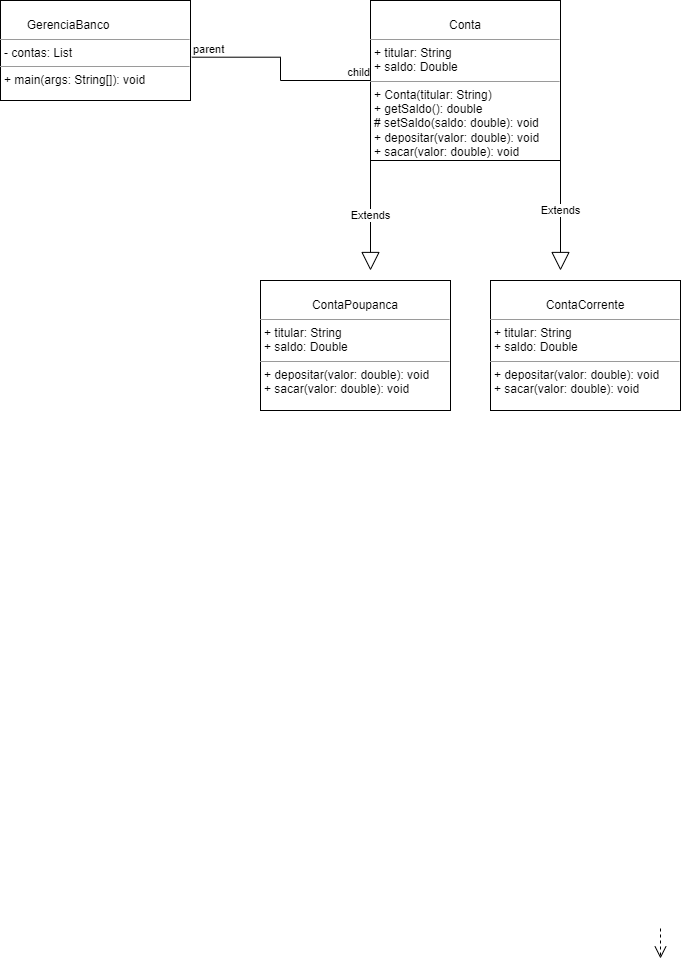

The diagram above was exported from draw.io. Its source (the exported page's mxGraphModel, read from the mxfile embedded in the PNG):
<mxGraphModel dx="1034" dy="519" grid="1" gridSize="10" guides="1" tooltips="1" connect="1" arrows="1" fold="1" page="1" pageScale="1" pageWidth="850" pageHeight="1100" background="none" math="0" shadow="0">
  <root>
    <mxCell id="0" />
    <mxCell id="1" parent="0" />
    <mxCell id="5d2195bd80daf111-39" style="edgeStyle=orthogonalEdgeStyle;rounded=0;html=1;dashed=1;labelBackgroundColor=none;startFill=0;endArrow=open;endFill=0;endSize=10;fontFamily=Verdana;fontSize=10;" parent="1" edge="1">
      <mxGeometry relative="1" as="geometry">
        <mxPoint x="730" y="948" as="sourcePoint" />
        <mxPoint x="730" y="978" as="targetPoint" />
      </mxGeometry>
    </mxCell>
    <mxCell id="5d2195bd80daf111-10" value="&lt;p style=&quot;margin:0px;margin-top:4px;text-align:center;&quot;&gt;&lt;br&gt;&lt;/p&gt;&lt;span style=&quot;&quot;&gt;&lt;span style=&quot;&quot;&gt;&amp;nbsp;&amp;nbsp;&amp;nbsp;&amp;nbsp;&lt;/span&gt;&lt;/span&gt;&lt;span style=&quot;&quot;&gt;&lt;span style=&quot;&quot;&gt;&amp;nbsp;&amp;nbsp;&amp;nbsp;&amp;nbsp;&lt;/span&gt;&lt;/span&gt;GerenciaBanco&lt;hr size=&quot;1&quot;&gt;&lt;p style=&quot;margin:0px;margin-left:4px;&quot;&gt;- contas: List&lt;br&gt;&lt;/p&gt;&lt;hr size=&quot;1&quot;&gt;&lt;p style=&quot;margin:0px;margin-left:4px;&quot;&gt;+ main(args: String[]): void&amp;nbsp;&lt;br&gt;&lt;/p&gt;&lt;div&gt;&lt;span style=&quot;color: rgb(13, 13, 13); font-family: Söhne, ui-sans-serif, system-ui, -apple-system, &amp;quot;Segoe UI&amp;quot;, Roboto, Ubuntu, Cantarell, &amp;quot;Noto Sans&amp;quot;, sans-serif, &amp;quot;Helvetica Neue&amp;quot;, Arial, &amp;quot;Apple Color Emoji&amp;quot;, &amp;quot;Segoe UI Emoji&amp;quot;, &amp;quot;Segoe UI Symbol&amp;quot;, &amp;quot;Noto Color Emoji&amp;quot;; font-size: 16px; background-color: rgb(255, 255, 255);&quot;&gt;&lt;br&gt;&lt;/span&gt;&lt;/div&gt;" style="verticalAlign=top;align=left;overflow=fill;fontSize=12;fontFamily=Helvetica;html=1;rounded=0;shadow=0;comic=0;labelBackgroundColor=none;strokeWidth=1" parent="1" vertex="1">
      <mxGeometry x="70" y="20" width="190" height="100" as="geometry" />
    </mxCell>
    <mxCell id="5d2195bd80daf111-18" value="&lt;p style=&quot;margin:0px;margin-top:4px;text-align:center;&quot;&gt;&lt;br&gt;Conta&lt;/p&gt;&lt;hr size=&quot;1&quot;&gt;&lt;p style=&quot;margin:0px;margin-left:4px;&quot;&gt;+ titular: String&lt;br&gt;+ saldo: Double&lt;/p&gt;&lt;hr size=&quot;1&quot;&gt;&lt;p style=&quot;margin:0px;margin-left:4px;&quot;&gt;+ Conta(titular: String)&lt;/p&gt;&lt;p style=&quot;margin:0px;margin-left:4px;&quot;&gt;+ getSaldo(): double&lt;/p&gt;&lt;p style=&quot;margin:0px;margin-left:4px;&quot;&gt;# setSaldo(saldo: double): void&lt;/p&gt;&lt;p style=&quot;margin:0px;margin-left:4px;&quot;&gt;+ depositar(valor: double): void&lt;/p&gt;&lt;p style=&quot;margin:0px;margin-left:4px;&quot;&gt;+ sacar(valor: double): void&lt;/p&gt;" style="verticalAlign=top;align=left;overflow=fill;fontSize=12;fontFamily=Helvetica;html=1;rounded=0;shadow=0;comic=0;labelBackgroundColor=none;strokeWidth=1" parent="1" vertex="1">
      <mxGeometry x="440" y="20" width="190" height="160" as="geometry" />
    </mxCell>
    <mxCell id="Z6aW7zxOKcw_wrC4KE6c-5" value="&lt;p style=&quot;margin:0px;margin-top:4px;text-align:center;&quot;&gt;&lt;br&gt;ContaCorrente&lt;br&gt;&lt;/p&gt;&lt;hr size=&quot;1&quot;&gt;&lt;p style=&quot;margin:0px;margin-left:4px;&quot;&gt;+ titular: String&lt;br&gt;+ saldo: Double&lt;/p&gt;&lt;hr size=&quot;1&quot;&gt;&lt;p style=&quot;border-color: var(--border-color); margin: 0px 0px 0px 4px;&quot;&gt;+ depositar(valor: double): void&lt;/p&gt;&lt;p style=&quot;border-color: var(--border-color); margin: 0px 0px 0px 4px;&quot;&gt;+ sacar(valor: double): void&lt;/p&gt;" style="verticalAlign=top;align=left;overflow=fill;fontSize=12;fontFamily=Helvetica;html=1;rounded=0;shadow=0;comic=0;labelBackgroundColor=none;strokeWidth=1" vertex="1" parent="1">
      <mxGeometry x="560" y="300" width="190" height="130" as="geometry" />
    </mxCell>
    <mxCell id="Z6aW7zxOKcw_wrC4KE6c-6" value="&lt;p style=&quot;margin:0px;margin-top:4px;text-align:center;&quot;&gt;&lt;br&gt;ContaPoupanca&lt;br&gt;&lt;/p&gt;&lt;hr size=&quot;1&quot;&gt;&lt;p style=&quot;margin:0px;margin-left:4px;&quot;&gt;+ titular: String&lt;br&gt;+ saldo: Double&lt;/p&gt;&lt;hr size=&quot;1&quot;&gt;&lt;p style=&quot;border-color: var(--border-color); margin: 0px 0px 0px 4px;&quot;&gt;+ depositar(valor: double): void&lt;/p&gt;&lt;p style=&quot;border-color: var(--border-color); margin: 0px 0px 0px 4px;&quot;&gt;+ sacar(valor: double): void&lt;/p&gt;" style="verticalAlign=top;align=left;overflow=fill;fontSize=12;fontFamily=Helvetica;html=1;rounded=0;shadow=0;comic=0;labelBackgroundColor=none;strokeWidth=1" vertex="1" parent="1">
      <mxGeometry x="330" y="300" width="190" height="130" as="geometry" />
    </mxCell>
    <mxCell id="Z6aW7zxOKcw_wrC4KE6c-8" value="Extends" style="endArrow=block;endSize=16;endFill=0;html=1;rounded=0;exitX=0.014;exitY=0.963;exitDx=0;exitDy=0;exitPerimeter=0;" edge="1" parent="1">
      <mxGeometry width="160" relative="1" as="geometry">
        <mxPoint x="440.0000000000001" y="179.99999999999991" as="sourcePoint" />
        <mxPoint x="440" y="290" as="targetPoint" />
      </mxGeometry>
    </mxCell>
    <mxCell id="Z6aW7zxOKcw_wrC4KE6c-9" value="Extends" style="endArrow=block;endSize=16;endFill=0;html=1;rounded=0;exitX=0.014;exitY=0.963;exitDx=0;exitDy=0;exitPerimeter=0;" edge="1" parent="1">
      <mxGeometry width="160" relative="1" as="geometry">
        <mxPoint x="630.0000000000001" y="169.99999999999991" as="sourcePoint" />
        <mxPoint x="630" y="290" as="targetPoint" />
      </mxGeometry>
    </mxCell>
    <mxCell id="Z6aW7zxOKcw_wrC4KE6c-13" value="" style="endArrow=none;html=1;edgeStyle=orthogonalEdgeStyle;rounded=0;entryX=0;entryY=0.5;entryDx=0;entryDy=0;exitX=1.007;exitY=0.567;exitDx=0;exitDy=0;exitPerimeter=0;" edge="1" parent="1" source="5d2195bd80daf111-10" target="5d2195bd80daf111-18">
      <mxGeometry relative="1" as="geometry">
        <mxPoint x="265" y="99.5" as="sourcePoint" />
        <mxPoint x="425" y="99.5" as="targetPoint" />
        <Array as="points" />
      </mxGeometry>
    </mxCell>
    <mxCell id="Z6aW7zxOKcw_wrC4KE6c-14" value="parent" style="edgeLabel;resizable=0;html=1;align=left;verticalAlign=bottom;" connectable="0" vertex="1" parent="Z6aW7zxOKcw_wrC4KE6c-13">
      <mxGeometry x="-1" relative="1" as="geometry" />
    </mxCell>
    <mxCell id="Z6aW7zxOKcw_wrC4KE6c-15" value="child" style="edgeLabel;resizable=0;html=1;align=right;verticalAlign=bottom;" connectable="0" vertex="1" parent="Z6aW7zxOKcw_wrC4KE6c-13">
      <mxGeometry x="1" relative="1" as="geometry" />
    </mxCell>
  </root>
</mxGraphModel>